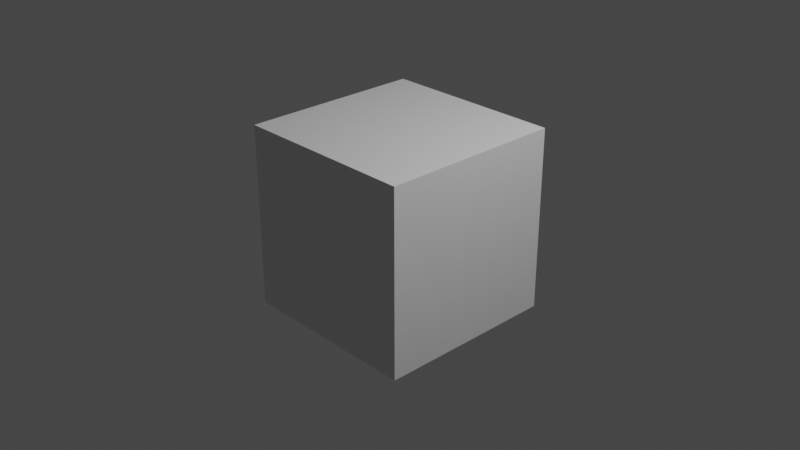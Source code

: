 # Source: test_scene.blend  (saved by Blender 3.4.6; exported with 4.5.12 LTS)
import bpy
from mathutils import Matrix  # noqa: F401  (used for matrix-valued properties, if any)

bpy.ops.wm.read_factory_settings(use_empty=True)
scene = bpy.context.scene
scene.name = 'Scene'

# ---- collections
col_collection = bpy.data.collections.new('Collection'); scene.collection.children.link(col_collection)

# ---- materials (node trees are filled in below, after node groups)
mat_material = bpy.data.materials.new('Material')
mat_material.alpha_threshold = 0.0
mat_material.use_transparent_shadow = False
mat_material.roughness = 0.5
mat_material.line_color = (0.0, 0.0, 0.0, 1.0)

# ---- material node trees
mat_material.use_nodes = True; mat_material.node_tree.nodes.clear()
_N = mat_material.node_tree.nodes; _L = mat_material.node_tree.links
n0 = _N.new('ShaderNodeOutputMaterial'); n0.name = 'Material Output'; n0.location = (300, 300)
n1 = _N.new('ShaderNodeBsdfPrincipled'); n1.name = 'Principled BSDF'; n1.location = (10, 300)
n1.distribution = 'GGX'
n1.subsurface_method = 'RANDOM_WALK_SKIN'
n1.inputs[3].default_value = 1.45
n1.inputs[27].default_value = (0.0, 0.0, 0.0, 1.0)
n1.inputs[28].default_value = 1.0
_L.new(n1.outputs[0], n0.inputs[0])
n0.is_active_output = True

# ---- world
world_world = bpy.data.worlds.new('World'); scene.world = world_world
world_world.use_nodes = True; world_world.node_tree.nodes.clear()
_N = world_world.node_tree.nodes; _L = world_world.node_tree.links
n0 = _N.new('ShaderNodeOutputWorld'); n0.name = 'World Output'; n0.location = (300, 300)
n1 = _N.new('ShaderNodeBackground'); n1.name = 'Background'; n1.location = (10, 300)
n1.inputs[0].default_value = (0.05088, 0.05088, 0.05088, 1.0)
_L.new(n1.outputs[0], n0.inputs[0])
n0.is_active_output = True
world_world.color = (0.05088, 0.05088, 0.05088)
world_world.use_sun_shadow = False
world_world.sun_shadow_jitter_overblur = 0.0

# ---- cameras
cam_camera = bpy.data.cameras.new('Camera')
cam_camera.clip_end = 100.0
cam_camera.ortho_scale = 7.314

# ---- lights
light_light = bpy.data.lights.new('Light', 'POINT')
light_light.transmission_factor = 0.0
light_light.energy = 1000.0
light_light.shadow_soft_size = 0.1
light_light.shadow_maximum_resolution = 0.006
light_light.use_absolute_resolution = True

# ---- meshes
me_cube = bpy.data.meshes.new('Cube')
me_cube.from_pydata([(1.0, 1.0, 1.0), (1.0, 1.0, -1.0), (1.0, -1.0, 1.0), (1.0, -1.0, -1.0), (-1.0, 1.0, 1.0), (-1.0, 1.0, -1.0), (-1.0, -1.0, 1.0), (-1.0, -1.0, -1.0)], [], [(0, 4, 6, 2), (3, 2, 6, 7), (7, 6, 4, 5), (5, 1, 3, 7), (1, 0, 2, 3), (5, 4, 0, 1)])
_uv = me_cube.uv_layers.new(name='UVMap')
_uv.uv.foreach_set('vector', [0.625, 0.5, 0.875, 0.5, 0.875, 0.75, 0.625, 0.75, 0.375, 0.75, 0.625, 0.75, 0.625, 1.0, 0.375, 1.0, 0.375, 0.0, 0.625, 0.0, 0.625, 0.25, 0.375, 0.25, 0.125, 0.5, 0.375, 0.5, 0.375, 0.75, 0.125, 0.75, 0.375, 0.5, 0.625, 0.5, 0.625, 0.75, 0.375, 0.75, 0.375, 0.25, 0.625, 0.25, 0.625, 0.5, 0.375, 0.5])
me_cube.materials.append(mat_material)
me_cube.use_mirror_vertex_groups = False
me_cube.update()

# ---- objects
ob_cube = bpy.data.objects.new('Cube', me_cube)
ob_light = bpy.data.objects.new('Light', light_light)
ob_camera = bpy.data.objects.new('Camera', cam_camera)

# ---- transforms, parenting, visibility, modifiers, constraints
ob_cube.location = (0.0, 0.0, 0.0)
ob_cube.lock_rotations_4d = False
ob_cube.empty_display_type = 'ARROWS'
ob_cube.lineart.crease_threshold = 0.0
ob_light.location = (4.076, 1.005, 5.904)
ob_light.rotation_euler = (0.6503, 0.05522, 1.866)
ob_light.lock_rotations_4d = False
ob_light.empty_display_type = 'ARROWS'
ob_light.color = (0.0, 0.0, 0.0, 0.0)
ob_light.lineart.crease_threshold = 0.0
ob_camera.location = (7.359, -6.926, 4.958)
ob_camera.rotation_euler = (1.109, 0.0, 0.8149)
ob_camera.lock_rotations_4d = False
ob_camera.empty_display_type = 'ARROWS'
ob_camera.color = (0.0, 0.0, 0.0, 0.0)
ob_camera.display_type = 'WIRE'
ob_camera.lineart.crease_threshold = 0.0

# ---- collection membership
col_collection.objects.link(ob_cube)
col_collection.objects.link(ob_light)
col_collection.objects.link(ob_camera)

# ---- scene / render settings (as saved in the file)
scene.camera = ob_camera
scene.frame_start = 1; scene.frame_end = 250; scene.frame_set(1)
scene.render.engine = 'BLENDER_EEVEE_NEXT'
scene.cycles.sampling_pattern = 'TABULATED_SOBOL'
scene.cycles.use_light_tree = False
scene.view_settings.view_transform = 'Filmic'
bpy.context.view_layer.update()
